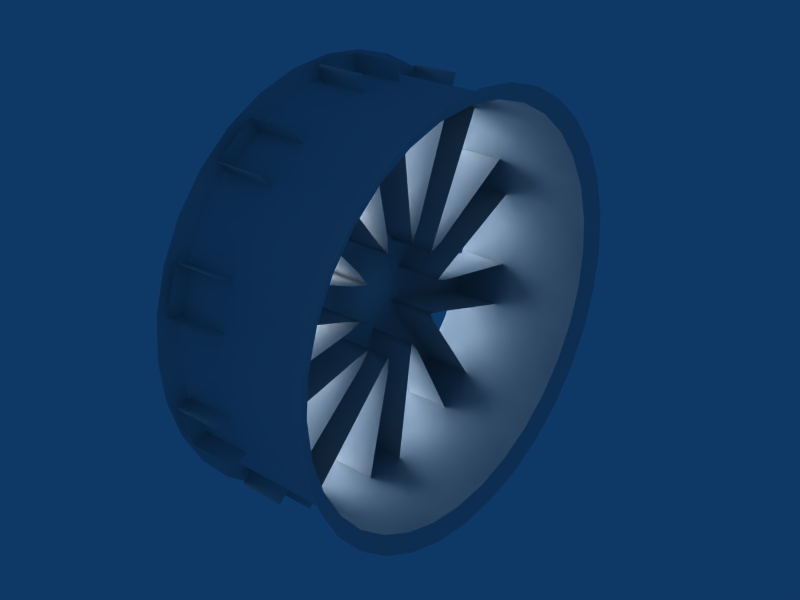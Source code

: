 # Source: 10_spoke_f.blend  (saved by Blender 2.49.2; exported with 4.5.12 LTS)
import bpy
from mathutils import Matrix  # noqa: F401  (used for matrix-valued properties, if any)

bpy.ops.wm.read_factory_settings(use_empty=True)
scene = bpy.context.scene
scene.name = 'Scene'

# ---- collections
col_collection_1 = bpy.data.collections.new('Collection 1'); scene.collection.children.link(col_collection_1)

# ---- world
world_world = bpy.data.worlds.new('World'); scene.world = world_world
world_world.color = (0.05656, 0.2208, 0.4)
world_world.use_sun_shadow = False
world_world.sun_shadow_jitter_overblur = 0.0
world_world.cycles.sampling_method = 'MANUAL'
world_world.cycles.sample_map_resolution = 256

# ---- lights
light_lamp = bpy.data.lights.new('Lamp', 'POINT')
light_lamp.transmission_factor = 0.0
light_lamp.energy = 100.0
light_lamp.shadow_buffer_clip_start = 0.5
light_lamp.shadow_soft_size = 1.0
light_lamp.shadow_maximum_resolution = 0.006
light_lamp.use_absolute_resolution = True
light_lamp.cycles.use_multiple_importance_sampling = False

# ---- meshes
me_mesh_001 = bpy.data.meshes.new('Mesh.001')
me_mesh_001.from_pydata([(0.02273, -0.04556, -0.0331), (0.02273, -0.0331, -0.04556), (0.02107, -0.0419, -0.05765), (2.604e-05, -0.1278, -0.176), (2.604e-05, -0.2069, -0.06721), (0.02107, -0.06779, -0.02202), (0.02273, -0.05356, -0.0174), (0.02273, -0.05356, 0.0174), (0.02273, -0.05632, 1.102e-07), (0.02107, -0.06778, 0.02203), (2.604e-05, -0.2069, 0.06721), (2.604e-05, -0.1278, 0.176), (0.02107, -0.04188, 0.05766), (0.02273, -0.04556, 0.0331), (0.02273, -0.0331, 0.04556), (0.02273, 1.097e-07, 0.05632), (0.02273, -0.0174, 0.05356), (0.02107, 8.444e-06, 0.07127), (2.604e-05, 1.192e-07, 0.2175), (2.602e-05, -0.02376, 0.2175), (2.604e-05, 0.1278, 0.176), (0.02107, 0.0419, 0.05765), (0.02273, 0.0174, 0.05356), (0.02273, 0.0331, 0.04556), (0.02273, 0.05356, 0.0174), (0.02107, 0.06779, 0.02202), (2.604e-05, 0.2069, 0.06721), (2.604e-05, 0.2069, -0.06721), (0.02107, 0.06778, -0.02203), (0.02273, 0.05356, -0.0174), (0.02273, 0.0331, -0.04556), (0.02107, 0.04188, -0.05766), (2.604e-05, 0.1278, -0.176), (2.602e-05, -0.02376, -0.2175), (2.604e-05, -1.192e-07, -0.2175), (0.02107, -8.454e-06, -0.07127), (0.02107, -0.01655, -0.07127), (0.02273, -1.15e-07, -0.05632), (0.02273, -0.0174, -0.05356), (0.03598, -4.444e-08, -0.02365), (0.03598, -0.00731, -0.0225), (0.03598, 0.00731, -0.0225), (0.03598, 0.0139, -0.01914), (0.03598, 0.0225, -0.00731), (0.03598, 0.01914, -0.0139), (0.03598, 0.02365, -1.831e-08), (0.03598, 0.0225, 0.00731), (0.03598, 0.01914, 0.0139), (0.03598, 0.00731, 0.0225), (0.03598, 0.0139, 0.01914), (0.03598, 5.795e-08, 0.02365), (0.03598, -0.00731, 0.0225), (0.03598, -0.01914, 0.0139), (0.03598, -0.0139, 0.01914), (0.03598, -0.0225, 0.00731), (0.03598, -0.02365, 7.622e-08), (0.03598, -0.0225, -0.007309), (0.03598, -0.01914, -0.0139), (0.03598, -0.0139, -0.01914), (0.02039, -0.0139, -0.01914), (0.02039, -0.01914, -0.0139), (0.02039, -0.0225, -0.007309), (0.02039, -0.02365, 7.622e-08), (0.02039, -0.0225, 0.00731), (0.02039, -0.0139, 0.01914), (0.02039, -0.01914, 0.0139), (0.02039, -0.00731, 0.0225), (0.02039, 5.795e-08, 0.02365), (0.02039, 0.0139, 0.01914), (0.02039, 0.00731, 0.0225), (0.02039, 0.01914, 0.0139), (0.02039, 0.0225, 0.00731), (0.02039, 0.02365, -1.831e-08), (0.02039, 0.01914, -0.0139), (0.02039, 0.0225, -0.00731), (0.02039, 0.0139, -0.01914), (0.02039, 0.00731, -0.0225), (0.02039, -0.00731, -0.0225), (0.02039, -4.444e-08, -0.02365), (0.02039, -0.008759, -0.01206), (0.02039, -0.01206, -0.008759), (0.02039, -0.01417, -0.004605), (0.02039, -0.0149, 6.993e-08), (0.02039, -0.01417, 0.004605), (0.02039, -0.008759, 0.01206), (0.02039, -0.01206, 0.008759), (0.02039, -0.004605, 0.01417), (0.02039, 4.511e-08, 0.0149), (0.02039, 0.008759, 0.01206), (0.02039, 0.004605, 0.01417), (0.02039, 0.01206, 0.008759), (0.02039, 0.01417, 0.004605), (0.02039, 0.0149, 1.056e-08), (0.02039, 0.01206, -0.008759), (0.02039, 0.01417, -0.004605), (0.02039, 0.008759, -0.01206), (0.02039, 0.004605, -0.01417), (0.02039, -0.004605, -0.01417), (0.02039, -1.941e-08, -0.0149), (-0.004296, -1.179e-08, -0.01192), (-0.004296, -0.003684, -0.01134), (-0.004296, 0.003684, -0.01134), (-0.004296, 0.007007, -0.009645), (-0.004296, 0.01134, -0.003684), (-0.004296, 0.009645, -0.007007), (-0.004296, 0.01192, 2.057e-08), (-0.004296, 0.01134, 0.003684), (-0.004296, 0.009645, 0.007008), (-0.004296, 0.003684, 0.01134), (-0.004296, 0.007007, 0.009645), (-0.004296, 3.987e-08, 0.01192), (-0.004296, -0.003684, 0.01134), (-0.004296, -0.009645, 0.007008), (-0.004296, -0.007007, 0.009645), (-0.004296, -0.01134, 0.003684), (-0.004296, -0.01192, 6.807e-08), (-0.004296, -0.01134, -0.003684), (-0.004296, -0.009645, -0.007007), (-0.004296, -0.007007, -0.009645), (0.03598, -0.009746, -0.03), (0.03598, -8.257e-08, -0.03154), (0.02273, -8.667e-08, -0.03942), (0.02273, -0.01218, -0.03749), (0.02273, 0.01218, -0.03749), (0.02273, 0.02317, -0.03189), (0.03598, 0.01854, -0.02552), (0.03598, 0.009746, -0.03), (0.03598, 0.02552, -0.01854), (0.03598, 0.03, -0.009746), (0.02273, 0.03749, -0.01218), (0.02273, 0.03189, -0.02317), (0.02273, 0.03942, -7.046e-08), (0.02273, 0.03749, 0.01218), (0.02273, 0.03189, 0.02317), (0.03598, 0.02552, 0.01854), (0.03598, 0.03, 0.009746), (0.03598, 0.03154, -6.767e-08), (0.03598, 0.01854, 0.02552), (0.03598, 0.009746, 0.03), (0.02273, 0.01218, 0.03749), (0.02273, 0.02317, 0.03189), (0.02273, 8.394e-08, 0.03942), (0.02273, -0.01218, 0.03749), (0.03598, -0.009746, 0.03), (0.03598, 8.274e-08, 0.03154), (0.03598, -0.01854, 0.02552), (0.03598, -0.02552, 0.01854), (0.02273, -0.03189, 0.02317), (0.02273, -0.02317, 0.03189), (0.02273, -0.03749, 0.01218), (0.02273, -0.03942, 8.693e-08), (0.03598, -0.03154, 8.46e-08), (0.03598, -0.03, 0.009746), (0.03598, -0.03, -0.009746), (0.02273, -0.03749, -0.01218), (0.02273, -0.03189, -0.02317), (0.02273, -0.02317, -0.03189), (0.03598, -0.01854, -0.02552), (0.03598, -0.02552, -0.01854), (0.04993, -0.02376, -0.2175), (0.07098, -0.01655, -0.07127), (0.07264, -0.0174, -0.05356), (2.602e-05, -0.1086, -0.1899), (0.02107, -0.02853, -0.06737), (0.07098, -0.02853, -0.06737), (0.04993, -0.1086, -0.1899), (0.04993, -0.1995, -0.08981), (0.07098, -0.06268, -0.03773), (0.02107, -0.06268, -0.03773), (2.602e-05, -0.1995, -0.08981), (2.602e-05, -0.1471, -0.162), (0.02107, -0.05528, -0.04793), (0.07264, -0.04556, -0.0331), (0.07098, -0.05528, -0.04793), (0.04993, -0.1471, -0.162), (0.04993, -0.2142, -0.04462), (0.07098, -0.0729, -0.006288), (0.07264, -0.05632, 1.565e-07), (0.02107, -0.0729, -0.006288), (2.602e-05, -0.2142, -0.04462), (2.602e-05, -0.2142, 0.04462), (0.02107, -0.07289, 0.006315), (0.07098, -0.07289, 0.006315), (0.04993, -0.2142, 0.04462), (0.04993, -0.1471, 0.162), (0.07098, -0.05525, 0.04795), (0.02107, -0.05525, 0.04795), (2.602e-05, -0.1471, 0.162), (2.602e-05, -0.1995, 0.08981), (0.02107, -0.06267, 0.03776), (0.07264, -0.04556, 0.0331), (0.07098, -0.06267, 0.03776), (0.04993, -0.1995, 0.08981), (0.04993, -0.1086, 0.1899), (0.07098, -0.02851, 0.06738), (0.07264, -0.0174, 0.05356), (0.02107, -0.02851, 0.06738), (2.602e-05, -0.1086, 0.1899), (0.02107, -0.01652, 0.07127), (0.07098, -0.01652, 0.07127), (0.04993, -0.02376, 0.2175), (0.04993, 0.1086, 0.1899), (0.07098, 0.02853, 0.06737), (0.02107, 0.02853, 0.06737), (2.602e-05, 0.1086, 0.1899), (2.602e-05, 0.02376, 0.2175), (0.02107, 0.01655, 0.07127), (0.07264, 0.0174, 0.05356), (0.07098, 0.01655, 0.07127), (0.04993, 0.02376, 0.2175), (0.04993, 0.1471, 0.162), (0.07098, 0.05528, 0.04793), (0.07264, 0.04556, 0.0331), (0.02273, 0.04556, 0.0331), (0.02107, 0.05528, 0.04793), (2.602e-05, 0.1471, 0.162), (2.602e-05, 0.1995, 0.08981), (0.02107, 0.06268, 0.03773), (0.07098, 0.06268, 0.03773), (0.04993, 0.1995, 0.08981), (0.04993, 0.2142, -0.04462), (0.07098, 0.07289, -0.006315), (0.02107, 0.07289, -0.006315), (2.602e-05, 0.2142, -0.04462), (2.602e-05, 0.2142, 0.04462), (0.02107, 0.0729, 0.006288), (0.02273, 0.05632, -1.674e-07), (0.07264, 0.05632, -1.674e-07), (0.07098, 0.0729, 0.006288), (0.04993, 0.2142, 0.04462), (0.04993, 0.1995, -0.08981), (0.07098, 0.06267, -0.03776), (0.07264, 0.04556, -0.0331), (0.02273, 0.04556, -0.0331), (0.02107, 0.06267, -0.03776), (2.602e-05, 0.1995, -0.08981), (2.602e-05, 0.1471, -0.162), (0.02107, 0.05525, -0.04795), (0.07098, 0.05525, -0.04795), (0.04993, 0.1471, -0.162), (0.04993, 0.02376, -0.2175), (0.07098, 0.01652, -0.07127), (0.02107, 0.01652, -0.07127), (2.602e-05, 0.02376, -0.2175), (2.602e-05, 0.1086, -0.1899), (0.02107, 0.02851, -0.06738), (0.02273, 0.0174, -0.05356), (0.07264, 0.0174, -0.05356), (0.07098, 0.02851, -0.06738), (0.04993, 0.1086, -0.1899)], [], [(36, 38, 37), (35, 36, 37), (35, 246, 242), (35, 37, 246), (171, 0, 1), (2, 171, 1), (2, 38, 163), (2, 1, 38), (178, 8, 6), (5, 178, 6), (5, 0, 168), (6, 0, 5), (189, 13, 7), (9, 189, 7), (9, 8, 181), (9, 7, 8), (196, 16, 14), (12, 196, 14), (12, 13, 186), (12, 14, 13), (206, 22, 15), (17, 206, 15), (17, 16, 198), (17, 15, 16), (214, 213, 23), (21, 214, 23), (21, 22, 203), (21, 23, 22), (225, 226, 24), (25, 225, 24), (25, 213, 217), (25, 24, 213), (234, 233, 29), (28, 234, 29), (28, 226, 222), (28, 29, 226), (245, 246, 30), (31, 245, 30), (31, 233, 237), (31, 30, 233), (143, 144, 138), (143, 146, 145), (134, 138, 137), (151, 152, 146), (128, 135, 136), (153, 157, 158), (125, 128, 127), (120, 119, 157), (143, 138, 134), (125, 126, 120), (125, 120, 157), (143, 151, 146), (128, 134, 135), (151, 157, 153), (157, 134, 128), (157, 128, 125), (134, 157, 151), (134, 151, 143), (111, 110, 108), (112, 115, 114), (103, 106, 105), (116, 118, 117), (102, 103, 104), (99, 100, 118), (108, 109, 107), (112, 113, 111), (102, 101, 99), (102, 99, 118), (115, 118, 116), (103, 107, 106), (107, 111, 108), (107, 103, 102), (107, 102, 118), (118, 115, 112), (107, 118, 112), (107, 112, 111), (66, 67, 69), (66, 69, 65), (66, 65, 64), (70, 69, 68), (65, 62, 63), (74, 71, 72), (61, 59, 60), (75, 74, 73), (78, 77, 59), (69, 62, 65), (75, 76, 78), (75, 78, 59), (62, 59, 61), (74, 70, 71), (69, 59, 62), (70, 59, 69), (59, 70, 74), (59, 74, 75), (245, 244, 249), (245, 249, 248), (246, 245, 248), (246, 248, 247), (242, 241, 240), (242, 240, 243), (246, 247, 241), (246, 241, 242), (234, 235, 230), (234, 230, 231), (233, 234, 231), (233, 231, 232), (237, 238, 239), (237, 239, 236), (233, 232, 238), (233, 238, 237), (225, 224, 229), (225, 229, 228), (226, 225, 228), (226, 228, 227), (222, 221, 220), (222, 220, 223), (226, 227, 221), (226, 221, 222), (214, 215, 210), (214, 210, 211), (213, 214, 211), (213, 211, 212), (217, 218, 219), (217, 219, 216), (213, 212, 218), (213, 218, 217), (206, 205, 209), (206, 209, 208), (22, 206, 208), (22, 208, 207), (203, 202, 201), (203, 201, 204), (22, 207, 202), (22, 202, 203), (196, 197, 193), (196, 193, 194), (16, 196, 194), (16, 194, 195), (198, 199, 200), (198, 200, 19), (16, 195, 199), (16, 199, 198), (189, 188, 192), (189, 192, 191), (13, 189, 191), (13, 191, 190), (186, 185, 184), (186, 184, 187), (13, 190, 185), (13, 185, 186), (178, 179, 175), (178, 175, 176), (8, 178, 176), (8, 176, 177), (181, 182, 183), (181, 183, 180), (8, 177, 182), (8, 182, 181), (171, 170, 174), (171, 174, 173), (0, 171, 173), (0, 173, 172), (168, 167, 166), (168, 166, 169), (0, 172, 167), (0, 167, 168), (36, 33, 159), (36, 159, 160), (38, 36, 160), (38, 160, 161), (163, 164, 165), (163, 165, 162), (38, 161, 164), (38, 164, 163), (30, 124, 130), (30, 130, 233), (246, 123, 124), (246, 124, 30), (29, 129, 131), (29, 131, 226), (233, 130, 129), (233, 129, 29), (24, 132, 133), (24, 133, 213), (226, 131, 132), (226, 132, 24), (23, 140, 139), (23, 139, 22), (213, 133, 140), (213, 140, 23), (15, 141, 142), (15, 142, 16), (22, 139, 141), (22, 141, 15), (14, 148, 147), (14, 147, 13), (16, 142, 148), (16, 148, 14), (7, 149, 150), (7, 150, 8), (13, 147, 149), (13, 149, 7), (6, 154, 155), (155, 0, 6), (8, 150, 154), (8, 154, 6), (1, 156, 122), (1, 122, 38), (0, 155, 156), (0, 156, 1), (37, 121, 123), (37, 123, 246), (38, 122, 121), (38, 121, 37), (123, 126, 125), (123, 125, 124), (124, 125, 127), (124, 127, 130), (130, 127, 128), (130, 128, 129), (129, 128, 136), (129, 136, 131), (131, 136, 135), (131, 135, 132), (132, 135, 134), (132, 134, 133), (133, 134, 137), (133, 137, 140), (140, 137, 138), (140, 138, 139), (139, 138, 144), (139, 144, 141), (141, 144, 143), (141, 143, 142), (142, 143, 145), (142, 145, 148), (148, 145, 146), (148, 146, 147), (147, 146, 152), (147, 152, 149), (149, 152, 151), (149, 151, 150), (150, 151, 153), (150, 153, 154), (154, 153, 158), (154, 158, 155), (155, 158, 157), (155, 157, 156), (156, 157, 119), (156, 119, 122), (122, 119, 120), (122, 120, 121), (121, 120, 126), (121, 126, 123), (79, 80, 117), (79, 117, 118), (82, 83, 114), (82, 114, 115), (84, 113, 112), (84, 112, 85), (86, 87, 110), (86, 110, 111), (88, 109, 108), (88, 108, 89), (91, 92, 105), (91, 105, 106), (90, 91, 106), (90, 106, 107), (93, 104, 103), (93, 103, 94), (95, 96, 101), (95, 101, 102), (97, 100, 99), (97, 99, 98), (96, 98, 99), (96, 99, 101), (93, 95, 102), (93, 102, 104), (92, 94, 103), (92, 103, 105), (88, 90, 107), (88, 107, 109), (87, 89, 108), (87, 108, 110), (84, 86, 111), (84, 111, 113), (83, 85, 112), (83, 112, 114), (80, 81, 116), (80, 116, 117), (81, 82, 115), (81, 115, 116), (79, 118, 100), (79, 100, 97), (57, 60, 59), (57, 59, 58), (54, 63, 62), (54, 62, 55), (52, 53, 64), (52, 64, 65), (50, 67, 66), (50, 66, 51), (48, 49, 68), (48, 68, 69), (45, 72, 71), (45, 71, 46), (46, 71, 70), (46, 70, 47), (43, 44, 73), (43, 73, 74), (42, 41, 76), (42, 76, 75), (39, 40, 77), (39, 77, 78), (39, 78, 76), (39, 76, 41), (42, 75, 73), (42, 73, 44), (43, 74, 72), (43, 72, 45), (47, 70, 68), (47, 68, 49), (48, 69, 67), (48, 67, 50), (53, 51, 66), (53, 66, 64), (54, 52, 65), (54, 65, 63), (56, 61, 60), (56, 60, 57), (55, 62, 61), (55, 61, 56), (40, 58, 59), (40, 59, 77), (236, 32, 31), (236, 31, 237), (244, 245, 31), (244, 31, 32), (223, 27, 28), (223, 28, 222), (235, 234, 28), (235, 28, 27), (216, 26, 25), (216, 25, 217), (224, 225, 25), (224, 25, 26), (204, 20, 21), (204, 21, 203), (215, 214, 21), (215, 21, 20), (19, 18, 17), (19, 17, 198), (205, 206, 17), (205, 17, 18), (187, 11, 12), (187, 12, 186), (197, 196, 12), (197, 12, 11), (180, 10, 9), (180, 9, 181), (188, 189, 9), (188, 9, 10), (169, 4, 5), (169, 5, 168), (179, 178, 5), (179, 5, 4), (162, 3, 2), (162, 2, 163), (170, 171, 2), (170, 2, 3), (243, 34, 35), (243, 35, 242), (33, 36, 35), (33, 35, 34)])
me_mesh_001.polygons.foreach_set('use_smooth', [True] * 374)
_uv = me_mesh_001.uv_layers.new(name='UVTex')
_uv.uv.foreach_set('vector', [0.4701, 0.6033, 0.4445, 0.6033, 0.4471, 0.6274, 0.4701, 0.6274, 0.4701, 0.6033, 0.4471, 0.6274, 0.4701, 0.6274, 0.4445, 0.6515, 0.4701, 0.6515, 0.4701, 0.6274, 0.4471, 0.6274, 0.4445, 0.6515, 0.4369, 0.5497, 0.4164, 0.5631, 0.4317, 0.5819, 0.4496, 0.5685, 0.4369, 0.5497, 0.4317, 0.5819, 0.4496, 0.5685, 0.4445, 0.6033, 0.4624, 0.5872, 0.4496, 0.5685, 0.4317, 0.5819, 0.4445, 0.6033, 0.3806, 0.5256, 0.373, 0.5497, 0.396, 0.5524, 0.4036, 0.5337, 0.3806, 0.5256, 0.396, 0.5524, 0.4036, 0.5337, 0.4164, 0.5631, 0.4241, 0.539, 0.396, 0.5524, 0.4164, 0.5631, 0.4036, 0.5337, 0.3219, 0.5417, 0.327, 0.5631, 0.35, 0.5524, 0.3423, 0.5337, 0.3219, 0.5417, 0.35, 0.5524, 0.3423, 0.5337, 0.373, 0.5497, 0.3653, 0.5256, 0.3423, 0.5337, 0.35, 0.5524, 0.373, 0.5497, 0.2835, 0.5872, 0.3014, 0.6033, 0.3117, 0.5819, 0.2963, 0.5685, 0.2835, 0.5872, 0.3117, 0.5819, 0.2963, 0.5685, 0.327, 0.5631, 0.3091, 0.5497, 0.2963, 0.5685, 0.3117, 0.5819, 0.327, 0.5631, 0.2784, 0.6515, 0.3014, 0.6515, 0.2989, 0.6274, 0.2784, 0.6274, 0.2784, 0.6515, 0.2989, 0.6274, 0.2784, 0.6274, 0.3014, 0.6033, 0.2784, 0.6033, 0.2784, 0.6274, 0.2989, 0.6274, 0.3014, 0.6033, 0.3091, 0.7051, 0.3295, 0.6917, 0.3117, 0.673, 0.2963, 0.6864, 0.3091, 0.7051, 0.3117, 0.673, 0.2963, 0.6864, 0.3014, 0.6515, 0.2835, 0.6676, 0.2963, 0.6864, 0.3117, 0.673, 0.3014, 0.6515, 0.3653, 0.7319, 0.373, 0.7078, 0.35, 0.7024, 0.3423, 0.7239, 0.3653, 0.7319, 0.35, 0.7024, 0.3423, 0.7239, 0.3295, 0.6917, 0.3219, 0.7158, 0.3423, 0.7239, 0.35, 0.7024, 0.3295, 0.6917, 0.4241, 0.7158, 0.419, 0.6917, 0.396, 0.7024, 0.4036, 0.7239, 0.4241, 0.7158, 0.396, 0.7024, 0.4036, 0.7239, 0.373, 0.7078, 0.3806, 0.7319, 0.4036, 0.7239, 0.396, 0.7024, 0.373, 0.7078, 0.465, 0.6676, 0.4445, 0.6515, 0.4343, 0.673, 0.4496, 0.6864, 0.465, 0.6676, 0.4343, 0.673, 0.4496, 0.6864, 0.419, 0.6917, 0.4369, 0.7051, 0.4496, 0.6864, 0.4343, 0.673, 0.419, 0.6917, 0.3346, 0.614, 0.3321, 0.6274, 0.3346, 0.6435, 0.3346, 0.614, 0.35, 0.5926, 0.3398, 0.6033, 0.3474, 0.6622, 0.3346, 0.6435, 0.3398, 0.6542, 0.373, 0.5846, 0.3602, 0.5872, 0.35, 0.5926, 0.3858, 0.6703, 0.3602, 0.6703, 0.373, 0.673, 0.3858, 0.5872, 0.4062, 0.6006, 0.396, 0.5926, 0.4087, 0.6542, 0.3858, 0.6703, 0.3985, 0.6649, 0.4164, 0.6274, 0.4139, 0.614, 0.4062, 0.6006, 0.3346, 0.614, 0.3346, 0.6435, 0.3474, 0.6622, 0.4087, 0.6542, 0.4139, 0.6408, 0.4164, 0.6274, 0.4087, 0.6542, 0.4164, 0.6274, 0.4062, 0.6006, 0.3346, 0.614, 0.373, 0.5846, 0.35, 0.5926, 0.3858, 0.6703, 0.3474, 0.6622, 0.3602, 0.6703, 0.373, 0.5846, 0.4062, 0.6006, 0.3858, 0.5872, 0.4062, 0.6006, 0.3474, 0.6622, 0.3858, 0.6703, 0.4062, 0.6006, 0.3858, 0.6703, 0.4087, 0.6542, 0.3474, 0.6622, 0.4062, 0.6006, 0.373, 0.5846, 0.3474, 0.6622, 0.373, 0.5846, 0.3346, 0.614, 0.3612, 0.6243, 0.3604, 0.6287, 0.3612, 0.6331, 0.3663, 0.6164, 0.3755, 0.6129, 0.3705, 0.6138, 0.3797, 0.6436, 0.3705, 0.6436, 0.3755, 0.6436, 0.3797, 0.6138, 0.3872, 0.6199, 0.3838, 0.6164, 0.3872, 0.6375, 0.3797, 0.6436, 0.3838, 0.641, 0.3897, 0.6287, 0.3889, 0.6243, 0.3872, 0.6199, 0.3612, 0.6331, 0.3638, 0.6375, 0.3663, 0.641, 0.3663, 0.6164, 0.3638, 0.6199, 0.3612, 0.6243, 0.3872, 0.6375, 0.3889, 0.6331, 0.3897, 0.6287, 0.3872, 0.6375, 0.3897, 0.6287, 0.3872, 0.6199, 0.3755, 0.6129, 0.3872, 0.6199, 0.3797, 0.6138, 0.3797, 0.6436, 0.3663, 0.641, 0.3705, 0.6436, 0.3663, 0.641, 0.3612, 0.6243, 0.3612, 0.6331, 0.3663, 0.641, 0.3797, 0.6436, 0.3872, 0.6375, 0.3663, 0.641, 0.3872, 0.6375, 0.3872, 0.6199, 0.3872, 0.6199, 0.3755, 0.6129, 0.3663, 0.6164, 0.3663, 0.641, 0.3872, 0.6199, 0.3663, 0.6164, 0.3663, 0.641, 0.3663, 0.6164, 0.3612, 0.6243, 0.344, 0.6177, 0.3421, 0.6288, 0.344, 0.6398, 0.344, 0.6177, 0.344, 0.6398, 0.3555, 0.6007, 0.344, 0.6177, 0.3555, 0.6007, 0.3488, 0.6087, 0.3555, 0.6568, 0.344, 0.6398, 0.3488, 0.6488, 0.3555, 0.6007, 0.3755, 0.5937, 0.365, 0.5957, 0.3851, 0.6618, 0.365, 0.6618, 0.3755, 0.6638, 0.3851, 0.5957, 0.4023, 0.6087, 0.3946, 0.6007, 0.4023, 0.6488, 0.3851, 0.6618, 0.3946, 0.6568, 0.408, 0.6288, 0.4071, 0.6177, 0.4023, 0.6087, 0.344, 0.6398, 0.3755, 0.5937, 0.3555, 0.6007, 0.4023, 0.6488, 0.4071, 0.6398, 0.408, 0.6288, 0.4023, 0.6488, 0.408, 0.6288, 0.4023, 0.6087, 0.3755, 0.5937, 0.4023, 0.6087, 0.3851, 0.5957, 0.3851, 0.6618, 0.3555, 0.6568, 0.365, 0.6618, 0.344, 0.6398, 0.4023, 0.6087, 0.3755, 0.5937, 0.3555, 0.6568, 0.4023, 0.6087, 0.344, 0.6398, 0.4023, 0.6087, 0.3555, 0.6568, 0.3851, 0.6618, 0.4023, 0.6087, 0.3851, 0.6618, 0.4023, 0.6488, 0.8155, 0.6989, 0.8024, 0.856, 0.8333, 0.856, 0.8155, 0.6989, 0.8333, 0.856, 0.8464, 0.6989, 0.8167, 0.6775, 0.8155, 0.6989, 0.8464, 0.6989, 0.8167, 0.6775, 0.8464, 0.6989, 0.8476, 0.6775, 0.8155, 0.6585, 0.8464, 0.6585, 0.8333, 0.5015, 0.8155, 0.6585, 0.8333, 0.5015, 0.8024, 0.5015, 0.8167, 0.6775, 0.8476, 0.6775, 0.8464, 0.6585, 0.8167, 0.6775, 0.8464, 0.6585, 0.8155, 0.6585, 0.8155, 0.6989, 0.8024, 0.856, 0.8333, 0.856, 0.8155, 0.6989, 0.8333, 0.856, 0.8464, 0.6989, 0.8167, 0.6775, 0.8155, 0.6989, 0.8464, 0.6989, 0.8167, 0.6775, 0.8464, 0.6989, 0.8476, 0.6775, 0.8155, 0.6585, 0.8464, 0.6585, 0.8333, 0.5015, 0.8155, 0.6585, 0.8333, 0.5015, 0.8024, 0.5015, 0.8167, 0.6775, 0.8476, 0.6775, 0.8464, 0.6585, 0.8167, 0.6775, 0.8464, 0.6585, 0.8155, 0.6585, 0.8155, 0.6989, 0.8024, 0.856, 0.8333, 0.856, 0.8155, 0.6989, 0.8333, 0.856, 0.8464, 0.6989, 0.8167, 0.6775, 0.8155, 0.6989, 0.8464, 0.6989, 0.8167, 0.6775, 0.8464, 0.6989, 0.8476, 0.6775, 0.8155, 0.6585, 0.8464, 0.6585, 0.8333, 0.5015, 0.8155, 0.6585, 0.8333, 0.5015, 0.8024, 0.5015, 0.8167, 0.6775, 0.8476, 0.6775, 0.8464, 0.6585, 0.8167, 0.6775, 0.8464, 0.6585, 0.8155, 0.6585, 0.8155, 0.6989, 0.8024, 0.856, 0.8333, 0.856, 0.8155, 0.6989, 0.8333, 0.856, 0.8464, 0.6989, 0.8167, 0.6775, 0.8155, 0.6989, 0.8464, 0.6989, 0.8167, 0.6775, 0.8464, 0.6989, 0.8476, 0.6775, 0.8155, 0.6585, 0.8464, 0.6585, 0.8333, 0.5015, 0.8155, 0.6585, 0.8333, 0.5015, 0.8024, 0.5015, 0.8167, 0.6775, 0.8476, 0.6775, 0.8464, 0.6585, 0.8167, 0.6775, 0.8464, 0.6585, 0.8155, 0.6585, 0.8155, 0.6989, 0.8024, 0.856, 0.8333, 0.856, 0.8155, 0.6989, 0.8333, 0.856, 0.8464, 0.6989, 0.8167, 0.6775, 0.8155, 0.6989, 0.8464, 0.6989, 0.8167, 0.6775, 0.8464, 0.6989, 0.8476, 0.6775, 0.8155, 0.6585, 0.8464, 0.6585, 0.8333, 0.5015, 0.8155, 0.6585, 0.8333, 0.5015, 0.8024, 0.5015, 0.8167, 0.6775, 0.8476, 0.6775, 0.8464, 0.6585, 0.8167, 0.6775, 0.8464, 0.6585, 0.8155, 0.6585, 0.8155, 0.6989, 0.8024, 0.856, 0.8333, 0.856, 0.8155, 0.6989, 0.8333, 0.856, 0.8464, 0.6989, 0.8167, 0.6775, 0.8155, 0.6989, 0.8464, 0.6989, 0.8167, 0.6775, 0.8464, 0.6989, 0.8476, 0.6775, 0.8155, 0.6585, 0.8464, 0.6585, 0.8333, 0.5015, 0.8155, 0.6585, 0.8333, 0.5015, 0.8024, 0.5015, 0.8167, 0.6775, 0.8476, 0.6775, 0.8464, 0.6585, 0.8167, 0.6775, 0.8464, 0.6585, 0.8155, 0.6585, 0.8155, 0.6989, 0.8024, 0.856, 0.8333, 0.856, 0.8155, 0.6989, 0.8333, 0.856, 0.8464, 0.6989, 0.8167, 0.6775, 0.8155, 0.6989, 0.8464, 0.6989, 0.8167, 0.6775, 0.8464, 0.6989, 0.8476, 0.6775, 0.8155, 0.6585, 0.8464, 0.6585, 0.8333, 0.5015, 0.8155, 0.6585, 0.8333, 0.5015, 0.8024, 0.5015, 0.8167, 0.6775, 0.8476, 0.6775, 0.8464, 0.6585, 0.8167, 0.6775, 0.8464, 0.6585, 0.8155, 0.6585, 0.8155, 0.6989, 0.8024, 0.856, 0.8333, 0.856, 0.8155, 0.6989, 0.8333, 0.856, 0.8464, 0.6989, 0.8167, 0.6775, 0.8155, 0.6989, 0.8464, 0.6989, 0.8167, 0.6775, 0.8464, 0.6989, 0.8476, 0.6775, 0.8155, 0.6585, 0.8464, 0.6585, 0.8333, 0.5015, 0.8155, 0.6585, 0.8333, 0.5015, 0.8024, 0.5015, 0.8167, 0.6775, 0.8476, 0.6775, 0.8464, 0.6585, 0.8167, 0.6775, 0.8464, 0.6585, 0.8155, 0.6585, 0.8155, 0.6989, 0.8024, 0.856, 0.8333, 0.856, 0.8155, 0.6989, 0.8333, 0.856, 0.8464, 0.6989, 0.8167, 0.6775, 0.8155, 0.6989, 0.8464, 0.6989, 0.8167, 0.6775, 0.8464, 0.6989, 0.8476, 0.6775, 0.8155, 0.6585, 0.8464, 0.6585, 0.8333, 0.5015, 0.8155, 0.6585, 0.8333, 0.5015, 0.8024, 0.5015, 0.8167, 0.6775, 0.8476, 0.6775, 0.8464, 0.6585, 0.8167, 0.6775, 0.8464, 0.6585, 0.8155, 0.6585, 0.8155, 0.6989, 0.8024, 0.856, 0.8333, 0.856, 0.8155, 0.6989, 0.8333, 0.856, 0.8464, 0.6989, 0.8167, 0.6775, 0.8155, 0.6989, 0.8464, 0.6989, 0.8167, 0.6775, 0.8464, 0.6989, 0.8476, 0.6775, 0.8155, 0.6585, 0.8464, 0.6585, 0.8333, 0.5015, 0.8155, 0.6585, 0.8333, 0.5015, 0.8024, 0.5015, 0.8167, 0.6775, 0.8476, 0.6775, 0.8464, 0.6585, 0.8167, 0.6775, 0.8464, 0.6585, 0.8155, 0.6585, 0.4343, 0.673, 0.4164, 0.6596, 0.4036, 0.673, 0.4343, 0.673, 0.4036, 0.673, 0.419, 0.6917, 0.4445, 0.6515, 0.4241, 0.6435, 0.4164, 0.6596, 0.4445, 0.6515, 0.4164, 0.6596, 0.4343, 0.673, 0.396, 0.7024, 0.3883, 0.681, 0.373, 0.6837, 0.396, 0.7024, 0.373, 0.6837, 0.373, 0.7078, 0.419, 0.6917, 0.4036, 0.673, 0.3883, 0.681, 0.419, 0.6917, 0.3883, 0.681, 0.396, 0.7024, 0.35, 0.7024, 0.3576, 0.681, 0.3423, 0.673, 0.35, 0.7024, 0.3423, 0.673, 0.3295, 0.6917, 0.373, 0.7078, 0.373, 0.6837, 0.3576, 0.681, 0.373, 0.7078, 0.3576, 0.681, 0.35, 0.7024, 0.3117, 0.673, 0.3321, 0.6596, 0.3244, 0.6462, 0.3117, 0.673, 0.3244, 0.6462, 0.3014, 0.6515, 0.3295, 0.6917, 0.3423, 0.673, 0.3321, 0.6596, 0.3295, 0.6917, 0.3321, 0.6596, 0.3117, 0.673, 0.2989, 0.6274, 0.3219, 0.6274, 0.3244, 0.6113, 0.2989, 0.6274, 0.3244, 0.6113, 0.3014, 0.6033, 0.3014, 0.6515, 0.3244, 0.6462, 0.3219, 0.6274, 0.3014, 0.6515, 0.3219, 0.6274, 0.2989, 0.6274, 0.3117, 0.5819, 0.3321, 0.5953, 0.3423, 0.5846, 0.3117, 0.5819, 0.3423, 0.5846, 0.327, 0.5631, 0.3014, 0.6033, 0.3244, 0.6113, 0.3321, 0.5953, 0.3014, 0.6033, 0.3321, 0.5953, 0.3117, 0.5819, 0.35, 0.5524, 0.3576, 0.5765, 0.373, 0.5738, 0.35, 0.5524, 0.373, 0.5738, 0.373, 0.5497, 0.327, 0.5631, 0.3423, 0.5846, 0.3576, 0.5765, 0.327, 0.5631, 0.3576, 0.5765, 0.35, 0.5524, 0.396, 0.5524, 0.3883, 0.5765, 0.4036, 0.5846, 0.4036, 0.5846, 0.4164, 0.5631, 0.396, 0.5524, 0.373, 0.5497, 0.373, 0.5738, 0.3883, 0.5765, 0.373, 0.5497, 0.3883, 0.5765, 0.396, 0.5524, 0.4317, 0.5819, 0.4164, 0.5953, 0.4241, 0.6113, 0.4317, 0.5819, 0.4241, 0.6113, 0.4445, 0.6033, 0.4164, 0.5631, 0.4036, 0.5846, 0.4164, 0.5953, 0.4164, 0.5631, 0.4164, 0.5953, 0.4317, 0.5819, 0.4471, 0.6274, 0.4266, 0.6274, 0.4241, 0.6435, 0.4471, 0.6274, 0.4241, 0.6435, 0.4445, 0.6515, 0.4445, 0.6033, 0.4241, 0.6113, 0.4266, 0.6274, 0.4445, 0.6033, 0.4266, 0.6274, 0.4471, 0.6274, 0.4241, 0.6435, 0.4139, 0.6408, 0.4087, 0.6542, 0.4241, 0.6435, 0.4087, 0.6542, 0.4164, 0.6596, 0.4164, 0.6596, 0.4087, 0.6542, 0.3985, 0.6649, 0.4164, 0.6596, 0.3985, 0.6649, 0.4036, 0.673, 0.4036, 0.673, 0.3985, 0.6649, 0.3858, 0.6703, 0.4036, 0.673, 0.3858, 0.6703, 0.3883, 0.681, 0.3883, 0.681, 0.3858, 0.6703, 0.373, 0.673, 0.3883, 0.681, 0.373, 0.673, 0.373, 0.6837, 0.373, 0.6837, 0.373, 0.673, 0.3602, 0.6703, 0.373, 0.6837, 0.3602, 0.6703, 0.3576, 0.681, 0.3576, 0.681, 0.3602, 0.6703, 0.3474, 0.6622, 0.3576, 0.681, 0.3474, 0.6622, 0.3423, 0.673, 0.3423, 0.673, 0.3474, 0.6622, 0.3398, 0.6542, 0.3423, 0.673, 0.3398, 0.6542, 0.3321, 0.6596, 0.3321, 0.6596, 0.3398, 0.6542, 0.3346, 0.6435, 0.3321, 0.6596, 0.3346, 0.6435, 0.3244, 0.6462, 0.3244, 0.6462, 0.3346, 0.6435, 0.3321, 0.6274, 0.3244, 0.6462, 0.3321, 0.6274, 0.3219, 0.6274, 0.3219, 0.6274, 0.3321, 0.6274, 0.3346, 0.614, 0.3219, 0.6274, 0.3346, 0.614, 0.3244, 0.6113, 0.3244, 0.6113, 0.3346, 0.614, 0.3398, 0.6033, 0.3244, 0.6113, 0.3398, 0.6033, 0.3321, 0.5953, 0.3321, 0.5953, 0.3398, 0.6033, 0.35, 0.5926, 0.3321, 0.5953, 0.35, 0.5926, 0.3423, 0.5846, 0.3423, 0.5846, 0.35, 0.5926, 0.3602, 0.5872, 0.3423, 0.5846, 0.3602, 0.5872, 0.3576, 0.5765, 0.3576, 0.5765, 0.3602, 0.5872, 0.373, 0.5846, 0.3576, 0.5765, 0.373, 0.5846, 0.373, 0.5738, 0.373, 0.5738, 0.373, 0.5846, 0.3858, 0.5872, 0.373, 0.5738, 0.3858, 0.5872, 0.3883, 0.5765, 0.3883, 0.5765, 0.3858, 0.5872, 0.396, 0.5926, 0.3883, 0.5765, 0.396, 0.5926, 0.4036, 0.5846, 0.4036, 0.5846, 0.396, 0.5926, 0.4062, 0.6006, 0.4036, 0.5846, 0.4062, 0.6006, 0.4164, 0.5953, 0.4164, 0.5953, 0.4062, 0.6006, 0.4139, 0.614, 0.4164, 0.5953, 0.4139, 0.614, 0.4241, 0.6113, 0.4241, 0.6113, 0.4139, 0.614, 0.4164, 0.6274, 0.4241, 0.6113, 0.4164, 0.6274, 0.4266, 0.6274, 0.4266, 0.6274, 0.4164, 0.6274, 0.4139, 0.6408, 0.4266, 0.6274, 0.4139, 0.6408, 0.4241, 0.6435, 0.3918, 0.6157, 0.388, 0.6107, 0.3838, 0.6164, 0.3918, 0.6157, 0.3838, 0.6164, 0.3872, 0.6199, 0.3755, 0.6067, 0.3688, 0.6077, 0.3705, 0.6138, 0.3755, 0.6067, 0.3705, 0.6138, 0.3755, 0.6129, 0.3583, 0.6157, 0.3638, 0.6199, 0.3663, 0.6164, 0.3583, 0.6157, 0.3663, 0.6164, 0.3631, 0.6107, 0.3555, 0.6217, 0.3545, 0.6288, 0.3604, 0.6287, 0.3555, 0.6217, 0.3604, 0.6287, 0.3612, 0.6243, 0.3583, 0.6418, 0.3638, 0.6375, 0.3612, 0.6331, 0.3583, 0.6418, 0.3612, 0.6331, 0.3555, 0.6358, 0.3688, 0.6498, 0.3755, 0.6508, 0.3755, 0.6436, 0.3688, 0.6498, 0.3755, 0.6436, 0.3705, 0.6436, 0.3631, 0.6468, 0.3688, 0.6498, 0.3705, 0.6436, 0.3631, 0.6468, 0.3705, 0.6436, 0.3663, 0.641, 0.388, 0.6468, 0.3838, 0.641, 0.3797, 0.6436, 0.388, 0.6468, 0.3797, 0.6436, 0.3813, 0.6498, 0.3918, 0.6418, 0.3956, 0.6358, 0.3889, 0.6331, 0.3918, 0.6418, 0.3889, 0.6331, 0.3872, 0.6375, 0.3956, 0.6217, 0.3889, 0.6243, 0.3897, 0.6287, 0.3956, 0.6217, 0.3897, 0.6287, 0.3966, 0.6288, 0.3956, 0.6358, 0.3966, 0.6288, 0.3897, 0.6287, 0.3956, 0.6358, 0.3897, 0.6287, 0.3889, 0.6331, 0.388, 0.6468, 0.3918, 0.6418, 0.3872, 0.6375, 0.388, 0.6468, 0.3872, 0.6375, 0.3838, 0.641, 0.3755, 0.6508, 0.3813, 0.6498, 0.3797, 0.6436, 0.3755, 0.6508, 0.3797, 0.6436, 0.3755, 0.6436, 0.3583, 0.6418, 0.3631, 0.6468, 0.3663, 0.641, 0.3583, 0.6418, 0.3663, 0.641, 0.3638, 0.6375, 0.3545, 0.6288, 0.3555, 0.6358, 0.3612, 0.6331, 0.3545, 0.6288, 0.3612, 0.6331, 0.3604, 0.6287, 0.3583, 0.6157, 0.3555, 0.6217, 0.3612, 0.6243, 0.3583, 0.6157, 0.3612, 0.6243, 0.3638, 0.6199, 0.3688, 0.6077, 0.3631, 0.6107, 0.3663, 0.6164, 0.3688, 0.6077, 0.3663, 0.6164, 0.3705, 0.6138, 0.388, 0.6107, 0.3813, 0.6077, 0.3797, 0.6138, 0.388, 0.6107, 0.3797, 0.6138, 0.3838, 0.6164, 0.3813, 0.6077, 0.3755, 0.6067, 0.3755, 0.6129, 0.3813, 0.6077, 0.3755, 0.6129, 0.3797, 0.6138, 0.3918, 0.6157, 0.3872, 0.6199, 0.3889, 0.6243, 0.3918, 0.6157, 0.3889, 0.6243, 0.3956, 0.6217, 0.3946, 0.6007, 0.3946, 0.6007, 0.4023, 0.6087, 0.3946, 0.6007, 0.4023, 0.6087, 0.4023, 0.6087, 0.365, 0.5957, 0.365, 0.5957, 0.3755, 0.5937, 0.365, 0.5957, 0.3755, 0.5937, 0.3755, 0.5937, 0.3555, 0.6007, 0.3488, 0.6087, 0.3488, 0.6087, 0.3555, 0.6007, 0.3488, 0.6087, 0.3555, 0.6007, 0.3421, 0.6288, 0.3421, 0.6288, 0.344, 0.6177, 0.3421, 0.6288, 0.344, 0.6177, 0.344, 0.6177, 0.344, 0.6398, 0.3488, 0.6488, 0.3488, 0.6488, 0.344, 0.6398, 0.3488, 0.6488, 0.344, 0.6398, 0.3755, 0.6638, 0.3755, 0.6638, 0.365, 0.6618, 0.3755, 0.6638, 0.365, 0.6618, 0.365, 0.6618, 0.365, 0.6618, 0.365, 0.6618, 0.3555, 0.6568, 0.365, 0.6618, 0.3555, 0.6568, 0.3555, 0.6568, 0.3851, 0.6618, 0.3946, 0.6568, 0.3946, 0.6568, 0.3851, 0.6618, 0.3946, 0.6568, 0.3851, 0.6618, 0.4023, 0.6488, 0.4071, 0.6398, 0.4071, 0.6398, 0.4023, 0.6488, 0.4071, 0.6398, 0.4023, 0.6488, 0.408, 0.6288, 0.4071, 0.6177, 0.4071, 0.6177, 0.408, 0.6288, 0.4071, 0.6177, 0.408, 0.6288, 0.408, 0.6288, 0.408, 0.6288, 0.4071, 0.6398, 0.408, 0.6288, 0.4071, 0.6398, 0.4071, 0.6398, 0.4023, 0.6488, 0.4023, 0.6488, 0.3946, 0.6568, 0.4023, 0.6488, 0.3946, 0.6568, 0.3946, 0.6568, 0.3851, 0.6618, 0.3851, 0.6618, 0.3755, 0.6638, 0.3851, 0.6618, 0.3755, 0.6638, 0.3755, 0.6638, 0.3555, 0.6568, 0.3555, 0.6568, 0.3488, 0.6488, 0.3555, 0.6568, 0.3488, 0.6488, 0.3488, 0.6488, 0.344, 0.6398, 0.344, 0.6398, 0.3421, 0.6288, 0.344, 0.6398, 0.3421, 0.6288, 0.3421, 0.6288, 0.3488, 0.6087, 0.344, 0.6177, 0.344, 0.6177, 0.3488, 0.6087, 0.344, 0.6177, 0.3488, 0.6087, 0.365, 0.5957, 0.3555, 0.6007, 0.3555, 0.6007, 0.365, 0.5957, 0.3555, 0.6007, 0.365, 0.5957, 0.3851, 0.5957, 0.3851, 0.5957, 0.3946, 0.6007, 0.3851, 0.5957, 0.3946, 0.6007, 0.3946, 0.6007, 0.3755, 0.5937, 0.3755, 0.5937, 0.3851, 0.5957, 0.3755, 0.5937, 0.3851, 0.5957, 0.3851, 0.5957, 0.4071, 0.6177, 0.4023, 0.6087, 0.4023, 0.6087, 0.4071, 0.6177, 0.4023, 0.6087, 0.4071, 0.6177, 0.5876, 0.8337, 0.608, 0.8056, 0.4496, 0.6864, 0.5876, 0.8337, 0.4496, 0.6864, 0.4369, 0.7051, 0.6285, 0.7774, 0.465, 0.6676, 0.4496, 0.6864, 0.6285, 0.7774, 0.4496, 0.6864, 0.608, 0.8056, 0.4317, 0.9275, 0.4624, 0.9167, 0.4036, 0.7239, 0.4317, 0.9275, 0.4036, 0.7239, 0.3806, 0.7319, 0.4956, 0.906, 0.4241, 0.7158, 0.4036, 0.7239, 0.4956, 0.906, 0.4036, 0.7239, 0.4624, 0.9167, 0.2529, 0.906, 0.2835, 0.9167, 0.3423, 0.7239, 0.2529, 0.906, 0.3423, 0.7239, 0.3219, 0.7158, 0.3168, 0.9275, 0.3653, 0.7319, 0.3423, 0.7239, 0.3168, 0.9275, 0.3423, 0.7239, 0.2835, 0.9167, 0.12, 0.7801, 0.1379, 0.8069, 0.2963, 0.6864, 0.12, 0.7801, 0.2963, 0.6864, 0.2835, 0.6676, 0.1583, 0.8337, 0.3091, 0.7051, 0.2963, 0.6864, 0.1583, 0.8337, 0.2963, 0.6864, 0.1379, 0.8069, 0.08425, 0.5926, 0.08425, 0.6274, 0.2784, 0.6274, 0.08425, 0.5926, 0.2784, 0.6274, 0.2784, 0.6033, 0.08425, 0.6622, 0.2784, 0.6515, 0.2784, 0.6274, 0.08425, 0.6622, 0.2784, 0.6274, 0.08425, 0.6274, 0.1583, 0.4211, 0.1405, 0.4479, 0.2963, 0.5685, 0.1583, 0.4211, 0.2963, 0.5685, 0.3091, 0.5497, 0.12, 0.4774, 0.2835, 0.5872, 0.2963, 0.5685, 0.12, 0.4774, 0.2963, 0.5685, 0.1405, 0.4479, 0.3142, 0.3274, 0.2835, 0.3381, 0.3423, 0.5337, 0.3142, 0.3274, 0.3423, 0.5337, 0.3653, 0.5256, 0.2529, 0.3488, 0.3219, 0.5417, 0.3423, 0.5337, 0.2529, 0.3488, 0.3423, 0.5337, 0.2835, 0.3381, 0.4931, 0.3488, 0.4624, 0.3381, 0.4036, 0.5337, 0.4931, 0.3488, 0.4036, 0.5337, 0.4241, 0.539, 0.4343, 0.3274, 0.3806, 0.5256, 0.4036, 0.5337, 0.4343, 0.3274, 0.4036, 0.5337, 0.4624, 0.3381, 0.6259, 0.4774, 0.608, 0.4479, 0.4496, 0.5685, 0.6259, 0.4774, 0.4496, 0.5685, 0.4624, 0.5872, 0.5902, 0.4211, 0.4369, 0.5497, 0.4496, 0.5685, 0.5902, 0.4211, 0.4496, 0.5685, 0.608, 0.4479, 0.6643, 0.6596, 0.6643, 0.6274, 0.4701, 0.6274, 0.6643, 0.6596, 0.4701, 0.6274, 0.4701, 0.6515, 0.6643, 0.5953, 0.4701, 0.6033, 0.4701, 0.6274, 0.6643, 0.5953, 0.4701, 0.6274, 0.6643, 0.6274])
me_mesh_001.use_remesh_preserve_volume = False
me_mesh_001.use_remesh_preserve_attributes = False
me_mesh_001.use_mirror_vertex_groups = False
me_mesh_001.update()
me_rim_template = bpy.data.meshes.new('rim_template')
me_rim_template.from_pydata([(0.75, 0.5403, 0.0002573), (0.75, 0.5299, 0.1056), (0.75, 0.4992, 0.2069), (0.75, 0.4493, 0.3003), (0.75, 0.3821, 0.3822), (0.75, 0.3002, 0.4493), (0.75, 0.2069, 0.4993), (0.75, 0.1055, 0.53), (0.75, 0.0001643, 0.5404), (0.75, -0.1052, 0.53), (0.75, -0.2065, 0.4993), (0.75, -0.2999, 0.4493), (0.75, -0.3818, 0.3822), (0.75, -0.4489, 0.3003), (0.75, -0.4988, 0.2069), (0.75, -0.5296, 0.1056), (0.75, -0.5399, 0.0002573), (0.75, -0.5296, -0.1051), (0.75, -0.4988, -0.2064), (0.75, -0.4489, -0.2998), (0.75, -0.3818, -0.3817), (0.75, -0.2999, -0.4488), (0.75, -0.2065, -0.4987), (0.75, -0.1052, -0.5295), (0.75, 0.0001643, -0.5399), (0.75, 0.1055, -0.5295), (0.75, 0.2069, -0.4987), (0.75, 0.3002, -0.4488), (0.75, 0.3821, -0.3817), (0.75, 0.4493, -0.2998), (0.75, 0.4992, -0.2064), (0.75, 0.5299, -0.1051), (0.7092, 0.4911, 0.0979), (0.7092, 0.4163, 0.2783), (0.7092, 0.3541, 0.3542), (0.7092, 0.1917, 0.4627), (0.7092, 0.09781, 0.4912), (0.7092, 0.0001643, 0.5008), (0.7092, -0.2779, 0.4164), (0.7092, -0.4907, 0.0979), (0.7092, -0.5004, 0.0002573), (0.7092, -0.416, -0.2778), (0.7092, -0.1914, -0.4622), (0.7092, -0.09748, -0.4906), (0.7092, 0.1917, -0.4622), (0.7092, 0.2782, -0.4159), (0.7092, 0.4163, -0.2778), (0.7092, 0.5007, 0.0002573), (0.7092, 0.4626, 0.1918), (0.7092, 0.2782, 0.4164), (0.7092, -0.09748, 0.4912), (0.7092, -0.1914, 0.4627), (0.7092, -0.3538, 0.3542), (0.7092, -0.416, 0.2783), (0.7092, -0.4623, 0.1918), (0.7092, -0.4907, -0.09739), (0.7092, -0.4623, -0.1913), (0.7092, -0.3538, -0.3537), (0.7092, -0.2779, -0.4159), (0.7092, 0.0001643, -0.5003), (0.7092, 0.09781, -0.4906), (0.7092, 0.3541, -0.3537), (0.7092, 0.4626, -0.1913), (0.7092, 0.4911, -0.09739), (0.04116, 0.4163, 0.2783), (0.04116, 0.3541, 0.3542), (0.04116, 0.2782, 0.4164), (0.04116, 0.1917, 0.4627), (0.04116, -0.416, 0.2783), (0.04116, -0.4623, 0.1918), (0.04116, -0.4907, 0.0979), (0.04116, -0.5004, 0.0002573), (0.04116, -0.4907, -0.09739), (0.04116, -0.416, -0.2778), (0.04116, -0.3538, -0.3537), (0.04116, -0.2779, -0.4159), (0.04116, -0.1914, -0.4622), (0.04116, -0.09748, -0.4906), (0.04116, 0.0001643, -0.5003), (0.04116, 0.3541, -0.3537), (0.04116, 0.5007, 0.0002573), (0.04116, 0.4911, 0.0979), (0.04116, 0.4626, 0.1918), (0.04116, 0.09781, 0.4912), (0.04116, 0.0001643, 0.5008), (0.04116, -0.09748, 0.4912), (0.04116, -0.1914, 0.4627), (0.04116, -0.2779, 0.4164), (0.04116, -0.3538, 0.3542), (0.04116, -0.4623, -0.1913), (0.04116, 0.09781, -0.4906), (0.04116, 0.1917, -0.4622), (0.04116, 0.2782, -0.4159), (0.04116, 0.4163, -0.2778), (0.04116, 0.4626, -0.1913), (0.04116, 0.4911, -0.09739), (-0.0003005, 0.5403, 0.0002573), (-0.0003005, 0.5299, 0.1056), (-0.0003004, 0.4992, 0.2069), (-0.0003004, 0.4493, 0.3003), (-0.0003005, 0.3821, 0.3822), (-0.0003005, 0.3002, 0.4493), (-0.0003005, 0.2069, 0.4993), (-0.0003005, 0.1055, 0.53), (-0.0003004, 0.0001643, 0.5404), (-0.0003004, -0.1052, 0.53), (-0.0003004, -0.2065, 0.4993), (-0.0003004, -0.2999, 0.4493), (-0.0003004, -0.3818, 0.3822), (-0.0003004, -0.4489, 0.3003), (-0.0003004, -0.4988, 0.2069), (-0.0003003, -0.5296, 0.1056), (-0.0003003, -0.5399, 0.0002573), (-0.0003003, -0.5296, -0.1051), (-0.0003004, -0.4988, -0.2064), (-0.0003004, -0.4489, -0.2998), (-0.0003004, -0.3818, -0.3817), (-0.0003004, -0.2999, -0.4488), (-0.0003004, -0.2065, -0.4987), (-0.0003004, -0.1052, -0.5295), (-0.0003004, 0.0001643, -0.5399), (-0.0003005, 0.1055, -0.5295), (-0.0003005, 0.2069, -0.4987), (-0.0003005, 0.3002, -0.4488), (-0.0003005, 0.3821, -0.3817), (-0.0003004, 0.4493, -0.2998), (-0.0003004, 0.4992, -0.2064), (-0.0003005, 0.5299, -0.1051)], [], [(0, 1, 47), (47, 1, 32), (1, 2, 32), (32, 2, 48), (2, 3, 48), (48, 3, 33), (3, 4, 33), (33, 4, 34), (4, 5, 34), (34, 5, 49), (5, 6, 49), (49, 6, 35), (6, 7, 35), (35, 7, 36), (7, 8, 36), (36, 8, 37), (8, 9, 37), (37, 9, 50), (9, 10, 50), (50, 10, 51), (10, 11, 51), (51, 11, 38), (11, 12, 38), (38, 12, 52), (12, 13, 52), (52, 13, 53), (13, 14, 53), (53, 14, 54), (14, 15, 54), (54, 15, 39), (15, 16, 39), (39, 16, 40), (16, 17, 40), (40, 17, 55), (17, 18, 55), (55, 18, 56), (18, 19, 56), (56, 19, 41), (19, 20, 41), (41, 20, 57), (20, 21, 57), (57, 21, 58), (21, 22, 58), (58, 22, 42), (22, 23, 42), (42, 23, 43), (23, 24, 43), (43, 24, 59), (24, 25, 59), (59, 25, 60), (25, 26, 60), (60, 26, 44), (26, 27, 44), (44, 27, 45), (27, 28, 45), (45, 28, 61), (28, 29, 61), (61, 29, 46), (29, 30, 46), (46, 30, 62), (30, 31, 62), (62, 31, 63), (31, 0, 63), (63, 0, 47), (47, 32, 80), (80, 32, 81), (32, 48, 81), (81, 48, 82), (48, 33, 82), (82, 33, 64), (33, 34, 64), (64, 34, 65), (34, 49, 65), (65, 49, 66), (49, 35, 66), (66, 35, 67), (35, 36, 67), (67, 36, 83), (36, 37, 83), (83, 37, 84), (37, 50, 84), (84, 50, 85), (50, 51, 85), (85, 51, 86), (51, 38, 86), (86, 38, 87), (38, 52, 87), (87, 52, 88), (52, 53, 88), (88, 53, 68), (53, 54, 68), (68, 54, 69), (54, 39, 69), (69, 39, 70), (39, 40, 70), (70, 40, 71), (40, 55, 71), (71, 55, 72), (55, 56, 72), (72, 56, 89), (56, 41, 89), (89, 41, 73), (41, 57, 73), (73, 57, 74), (57, 58, 74), (74, 58, 75), (58, 42, 75), (75, 42, 76), (42, 43, 76), (76, 43, 77), (43, 59, 77), (77, 59, 78), (59, 60, 78), (78, 60, 90), (60, 44, 90), (90, 44, 91), (44, 45, 91), (91, 45, 92), (45, 61, 92), (92, 61, 79), (61, 46, 79), (79, 46, 93), (46, 62, 93), (93, 62, 94), (62, 63, 94), (94, 63, 95), (63, 47, 95), (95, 47, 80), (80, 81, 96), (96, 81, 97), (81, 82, 97), (97, 82, 98), (82, 64, 98), (98, 64, 99), (64, 65, 99), (99, 65, 100), (65, 66, 100), (100, 66, 101), (66, 67, 101), (101, 67, 102), (67, 83, 102), (102, 83, 103), (83, 84, 103), (103, 84, 104), (84, 85, 104), (104, 85, 105), (85, 86, 105), (105, 86, 106), (86, 87, 106), (106, 87, 107), (87, 88, 107), (107, 88, 108), (88, 68, 108), (108, 68, 109), (68, 69, 109), (109, 69, 110), (69, 70, 110), (110, 70, 111), (70, 71, 111), (111, 71, 112), (71, 72, 112), (112, 72, 113), (72, 89, 113), (113, 89, 114), (89, 73, 114), (114, 73, 115), (73, 74, 115), (115, 74, 116), (74, 75, 116), (116, 75, 117), (75, 76, 117), (117, 76, 118), (76, 77, 118), (118, 77, 119), (77, 78, 119), (119, 78, 120), (78, 90, 120), (120, 90, 121), (90, 91, 121), (121, 91, 122), (91, 92, 122), (122, 92, 123), (92, 79, 123), (123, 79, 124), (79, 93, 124), (124, 93, 125), (93, 94, 125), (125, 94, 126), (94, 95, 126), (126, 95, 127), (95, 80, 127), (127, 80, 96)])
me_rim_template.polygons.foreach_set('use_smooth', [True] * 192)
_uv = me_rim_template.uv_layers.new(name='UVTex')
_uv.uv.foreach_set('vector', [0.0, 1.0, 0.03125, 1.0, 0.0, 0.875, 0.0, 0.875, 0.03125, 1.0, 0.03125, 0.875, 0.03125, 1.0, 0.0625, 1.0, 0.03125, 0.875, 0.03125, 0.875, 0.0625, 1.0, 0.0625, 0.875, 0.0625, 1.0, 0.09375, 1.0, 0.0625, 0.875, 0.0625, 0.875, 0.09375, 1.0, 0.09375, 0.875, 0.09375, 1.0, 0.125, 1.0, 0.09375, 0.875, 0.09375, 0.875, 0.125, 1.0, 0.125, 0.875, 0.125, 1.0, 0.1562, 1.0, 0.125, 0.875, 0.125, 0.875, 0.1562, 1.0, 0.1562, 0.875, 0.1562, 1.0, 0.1875, 1.0, 0.1562, 0.875, 0.1562, 0.875, 0.1875, 1.0, 0.1875, 0.875, 0.1875, 1.0, 0.2188, 1.0, 0.1875, 0.875, 0.1875, 0.875, 0.2188, 1.0, 0.2188, 0.875, 0.2188, 1.0, 0.25, 1.0, 0.2188, 0.875, 0.2188, 0.875, 0.25, 1.0, 0.25, 0.875, 0.25, 1.0, 0.2812, 1.0, 0.25, 0.875, 0.25, 0.875, 0.2812, 1.0, 0.2812, 0.875, 0.2812, 1.0, 0.3125, 1.0, 0.2812, 0.875, 0.2812, 0.875, 0.3125, 1.0, 0.3125, 0.875, 0.3125, 1.0, 0.3438, 1.0, 0.3125, 0.875, 0.3125, 0.875, 0.3438, 1.0, 0.3438, 0.875, 0.3438, 1.0, 0.375, 1.0, 0.3438, 0.875, 0.3438, 0.875, 0.375, 1.0, 0.375, 0.875, 0.375, 1.0, 0.4062, 1.0, 0.375, 0.875, 0.375, 0.875, 0.4062, 1.0, 0.4062, 0.875, 0.4062, 1.0, 0.4375, 1.0, 0.4062, 0.875, 0.4062, 0.875, 0.4375, 1.0, 0.4375, 0.875, 0.4375, 1.0, 0.4688, 1.0, 0.4375, 0.875, 0.4375, 0.875, 0.4688, 1.0, 0.4688, 0.875, 0.4688, 1.0, 0.5, 1.0, 0.4688, 0.875, 0.4688, 0.875, 0.5, 1.0, 0.5, 0.875, 0.5, 1.0, 0.5312, 1.0, 0.5, 0.875, 0.5, 0.875, 0.5312, 1.0, 0.5312, 0.875, 0.5312, 1.0, 0.5625, 1.0, 0.5312, 0.875, 0.5312, 0.875, 0.5625, 1.0, 0.5625, 0.875, 0.5625, 1.0, 0.5938, 1.0, 0.5625, 0.875, 0.5625, 0.875, 0.5938, 1.0, 0.5938, 0.875, 0.5938, 1.0, 0.625, 1.0, 0.5938, 0.875, 0.5938, 0.875, 0.625, 1.0, 0.625, 0.875, 0.625, 1.0, 0.6562, 1.0, 0.625, 0.875, 0.625, 0.875, 0.6562, 1.0, 0.6562, 0.875, 0.6562, 1.0, 0.6875, 1.0, 0.6562, 0.875, 0.6562, 0.875, 0.6875, 1.0, 0.6875, 0.875, 0.6875, 1.0, 0.7188, 1.0, 0.6875, 0.875, 0.6875, 0.875, 0.7188, 1.0, 0.7188, 0.875, 0.7188, 1.0, 0.75, 1.0, 0.7188, 0.875, 0.7188, 0.875, 0.75, 1.0, 0.75, 0.875, 0.75, 1.0, 0.7812, 1.0, 0.75, 0.875, 0.75, 0.875, 0.7812, 1.0, 0.7812, 0.875, 0.7812, 1.0, 0.8125, 1.0, 0.7812, 0.875, 0.7812, 0.875, 0.8125, 1.0, 0.8125, 0.875, 0.8125, 1.0, 0.8438, 1.0, 0.8125, 0.875, 0.8125, 0.875, 0.8438, 1.0, 0.8438, 0.875, 0.8438, 1.0, 0.875, 1.0, 0.8438, 0.875, 0.8438, 0.875, 0.875, 1.0, 0.875, 0.875, 0.875, 1.0, 0.9062, 1.0, 0.875, 0.875, 0.875, 0.875, 0.9062, 1.0, 0.9062, 0.875, 0.9062, 1.0, 0.9375, 1.0, 0.9062, 0.875, 0.9062, 0.875, 0.9375, 1.0, 0.9375, 0.875, 0.9375, 1.0, 0.9688, 1.0, 0.9375, 0.875, 0.9375, 0.875, 0.9688, 1.0, 0.9688, 0.875, 0.9688, 1.0, 1.0, 1.0, 0.9688, 0.875, 0.9688, 0.875, 1.0, 1.0, 1.0, 0.875, 0.0, 0.875, 0.03125, 0.875, 0.0, 0.75, 0.0, 0.75, 0.03125, 0.875, 0.03125, 0.75, 0.03125, 0.875, 0.0625, 0.875, 0.03125, 0.75, 0.03125, 0.75, 0.0625, 0.875, 0.0625, 0.75, 0.0625, 0.875, 0.09375, 0.875, 0.0625, 0.75, 0.0625, 0.75, 0.09375, 0.875, 0.09375, 0.75, 0.09375, 0.875, 0.125, 0.875, 0.09375, 0.75, 0.09375, 0.75, 0.125, 0.875, 0.125, 0.75, 0.125, 0.875, 0.1562, 0.875, 0.125, 0.75, 0.125, 0.75, 0.1562, 0.875, 0.1562, 0.75, 0.1562, 0.875, 0.1875, 0.875, 0.1562, 0.75, 0.1562, 0.75, 0.1875, 0.875, 0.1875, 0.75, 0.1875, 0.875, 0.2188, 0.875, 0.1875, 0.75, 0.1875, 0.75, 0.2188, 0.875, 0.2188, 0.75, 0.2188, 0.875, 0.25, 0.875, 0.2188, 0.75, 0.2188, 0.75, 0.25, 0.875, 0.25, 0.75, 0.25, 0.875, 0.2812, 0.875, 0.25, 0.75, 0.25, 0.75, 0.2812, 0.875, 0.2812, 0.75, 0.2812, 0.875, 0.3125, 0.875, 0.2812, 0.75, 0.2812, 0.75, 0.3125, 0.875, 0.3125, 0.75, 0.3125, 0.875, 0.3438, 0.875, 0.3125, 0.75, 0.3125, 0.75, 0.3438, 0.875, 0.3438, 0.75, 0.3438, 0.875, 0.375, 0.875, 0.3438, 0.75, 0.3438, 0.75, 0.375, 0.875, 0.375, 0.75, 0.375, 0.875, 0.4062, 0.875, 0.375, 0.75, 0.375, 0.75, 0.4062, 0.875, 0.4062, 0.75, 0.4062, 0.875, 0.4375, 0.875, 0.4062, 0.75, 0.4062, 0.75, 0.4375, 0.875, 0.4375, 0.75, 0.4375, 0.875, 0.4688, 0.875, 0.4375, 0.75, 0.4375, 0.75, 0.4688, 0.875, 0.4688, 0.75, 0.4688, 0.875, 0.5, 0.875, 0.4688, 0.75, 0.4688, 0.75, 0.5, 0.875, 0.5, 0.75, 0.5, 0.875, 0.5312, 0.875, 0.5, 0.75, 0.5, 0.75, 0.5312, 0.875, 0.5312, 0.75, 0.5312, 0.875, 0.5625, 0.875, 0.5312, 0.75, 0.5312, 0.75, 0.5625, 0.875, 0.5625, 0.75, 0.5625, 0.875, 0.5938, 0.875, 0.5625, 0.75, 0.5625, 0.75, 0.5938, 0.875, 0.5938, 0.75, 0.5938, 0.875, 0.625, 0.875, 0.5938, 0.75, 0.5938, 0.75, 0.625, 0.875, 0.625, 0.75, 0.625, 0.875, 0.6562, 0.875, 0.625, 0.75, 0.625, 0.75, 0.6562, 0.875, 0.6562, 0.75, 0.6562, 0.875, 0.6875, 0.875, 0.6562, 0.75, 0.6562, 0.75, 0.6875, 0.875, 0.6875, 0.75, 0.6875, 0.875, 0.7188, 0.875, 0.6875, 0.75, 0.6875, 0.75, 0.7188, 0.875, 0.7188, 0.75, 0.7188, 0.875, 0.75, 0.875, 0.7188, 0.75, 0.7188, 0.75, 0.75, 0.875, 0.75, 0.75, 0.75, 0.875, 0.7812, 0.875, 0.75, 0.75, 0.75, 0.75, 0.7812, 0.875, 0.7812, 0.75, 0.7812, 0.875, 0.8125, 0.875, 0.7812, 0.75, 0.7812, 0.75, 0.8125, 0.875, 0.8125, 0.75, 0.8125, 0.875, 0.8438, 0.875, 0.8125, 0.75, 0.8125, 0.75, 0.8438, 0.875, 0.8438, 0.75, 0.8438, 0.875, 0.875, 0.875, 0.8438, 0.75, 0.8438, 0.75, 0.875, 0.875, 0.875, 0.75, 0.875, 0.875, 0.9062, 0.875, 0.875, 0.75, 0.875, 0.75, 0.9062, 0.875, 0.9062, 0.75, 0.9062, 0.875, 0.9375, 0.875, 0.9062, 0.75, 0.9062, 0.75, 0.9375, 0.875, 0.9375, 0.75, 0.9375, 0.875, 0.9688, 0.875, 0.9375, 0.75, 0.9375, 0.75, 0.9688, 0.875, 0.9688, 0.75, 0.9688, 0.875, 1.0, 0.875, 0.9688, 0.75, 0.9688, 0.75, 1.0, 0.875, 1.0, 0.75, 0.0, 0.875, 0.03125, 0.875, 0.0, 0.75, 0.0, 0.75, 0.03125, 0.875, 0.03125, 0.75, 0.03125, 0.875, 0.0625, 0.875, 0.03125, 0.75, 0.03125, 0.75, 0.0625, 0.875, 0.0625, 0.75, 0.0625, 0.875, 0.09375, 0.875, 0.0625, 0.75, 0.0625, 0.75, 0.09375, 0.875, 0.09375, 0.75, 0.09375, 0.875, 0.125, 0.875, 0.09375, 0.75, 0.09375, 0.75, 0.125, 0.875, 0.125, 0.75, 0.125, 0.875, 0.1562, 0.875, 0.125, 0.75, 0.125, 0.75, 0.1562, 0.875, 0.1562, 0.75, 0.1562, 0.875, 0.1875, 0.875, 0.1562, 0.75, 0.1562, 0.75, 0.1875, 0.875, 0.1875, 0.75, 0.1875, 0.875, 0.2188, 0.875, 0.1875, 0.75, 0.1875, 0.75, 0.2188, 0.875, 0.2188, 0.75, 0.2188, 0.875, 0.25, 0.875, 0.2188, 0.75, 0.2188, 0.75, 0.25, 0.875, 0.25, 0.75, 0.25, 0.875, 0.2812, 0.875, 0.25, 0.75, 0.25, 0.75, 0.2812, 0.875, 0.2812, 0.75, 0.2812, 0.875, 0.3125, 0.875, 0.2812, 0.75, 0.2812, 0.75, 0.3125, 0.875, 0.3125, 0.75, 0.3125, 0.875, 0.3438, 0.875, 0.3125, 0.75, 0.3125, 0.75, 0.3438, 0.875, 0.3438, 0.75, 0.3438, 0.875, 0.375, 0.875, 0.3438, 0.75, 0.3438, 0.75, 0.375, 0.875, 0.375, 0.75, 0.375, 0.875, 0.4062, 0.875, 0.375, 0.75, 0.375, 0.75, 0.4062, 0.875, 0.4062, 0.75, 0.4062, 0.875, 0.4375, 0.875, 0.4062, 0.75, 0.4062, 0.75, 0.4375, 0.875, 0.4375, 0.75, 0.4375, 0.875, 0.4688, 0.875, 0.4375, 0.75, 0.4375, 0.75, 0.4688, 0.875, 0.4688, 0.75, 0.4688, 0.875, 0.5, 0.875, 0.4688, 0.75, 0.4688, 0.75, 0.5, 0.875, 0.5, 0.75, 0.5, 0.875, 0.5312, 0.875, 0.5, 0.75, 0.5, 0.75, 0.5312, 0.875, 0.5312, 0.75, 0.5312, 0.875, 0.5625, 0.875, 0.5312, 0.75, 0.5312, 0.75, 0.5625, 0.875, 0.5625, 0.75, 0.5625, 0.875, 0.5938, 0.875, 0.5625, 0.75, 0.5625, 0.75, 0.5938, 0.875, 0.5938, 0.75, 0.5938, 0.875, 0.625, 0.875, 0.5938, 0.75, 0.5938, 0.75, 0.625, 0.875, 0.625, 0.75, 0.625, 0.875, 0.6562, 0.875, 0.625, 0.75, 0.625, 0.75, 0.6562, 0.875, 0.6562, 0.75, 0.6562, 0.875, 0.6875, 0.875, 0.6562, 0.75, 0.6562, 0.75, 0.6875, 0.875, 0.6875, 0.75, 0.6875, 0.875, 0.7188, 0.875, 0.6875, 0.75, 0.6875, 0.75, 0.7188, 0.875, 0.7188, 0.75, 0.7188, 0.875, 0.75, 0.875, 0.7188, 0.75, 0.7188, 0.75, 0.75, 0.875, 0.75, 0.75, 0.75, 0.875, 0.7812, 0.875, 0.75, 0.75, 0.75, 0.75, 0.7812, 0.875, 0.7812, 0.75, 0.7812, 0.875, 0.8125, 0.875, 0.7812, 0.75, 0.7812, 0.75, 0.8125, 0.875, 0.8125, 0.75, 0.8125, 0.875, 0.8438, 0.875, 0.8125, 0.75, 0.8125, 0.75, 0.8438, 0.875, 0.8438, 0.75, 0.8438, 0.875, 0.875, 0.875, 0.8438, 0.75, 0.8438, 0.75, 0.875, 0.875, 0.875, 0.75, 0.875, 0.875, 0.9062, 0.875, 0.875, 0.75, 0.875, 0.75, 0.9062, 0.875, 0.9062, 0.75, 0.9062, 0.875, 0.9375, 0.875, 0.9062, 0.75, 0.9062, 0.75, 0.9375, 0.875, 0.9375, 0.75, 0.9375, 0.875, 0.9688, 0.875, 0.9375, 0.75, 0.9375, 0.75, 0.9688, 0.875, 0.9688, 0.75, 0.9688, 0.875, 1.0, 0.875, 0.9688, 0.75, 0.9688, 0.75, 1.0, 0.875, 1.0, 0.75])
me_rim_template.materials.append(None)
me_rim_template.use_remesh_preserve_volume = False
me_rim_template.use_remesh_preserve_attributes = False
me_rim_template.use_mirror_vertex_groups = False
me_rim_template.update()

# ---- objects
ob_lamp = bpy.data.objects.new('Lamp', light_lamp)
ob_wheel_rear_joe = bpy.data.objects.new('wheel_rear.joe', me_mesh_001)
ob_rim_template = bpy.data.objects.new('rim_template', me_rim_template)

# ---- transforms, parenting, visibility, modifiers, constraints
ob_lamp.location = (-1.071, 0.0, 0.0)
ob_lamp.lock_rotations_4d = False
ob_lamp.empty_display_type = 'ARROWS'
ob_lamp.lineart.crease_threshold = 0.0
ob_wheel_rear_joe.location = (0.03009, 0.0, 0.0)
ob_wheel_rear_joe.scale = (2.464, 2.464, 2.464)
ob_wheel_rear_joe.lock_rotations_4d = False
ob_wheel_rear_joe.empty_display_type = 'ARROWS'
ob_wheel_rear_joe.lineart.crease_threshold = 0.0
ob_rim_template.location = (0.0, 0.0, 0.0)
ob_rim_template.scale = (0.5539, 0.9996, 0.9996)
ob_rim_template.lock_rotations_4d = False
ob_rim_template.empty_display_type = 'ARROWS'
ob_rim_template.lineart.crease_threshold = 0.0
_m = ob_rim_template.modifiers.new('EdgeSplit', 'EDGE_SPLIT')

# ---- collection membership
col_collection_1.objects.link(ob_lamp)
col_collection_1.objects.link(ob_wheel_rear_joe)
col_collection_1.objects.link(ob_rim_template)

# ---- scene / render settings (as saved in the file)
scene.frame_start = 1; scene.frame_end = 250; scene.frame_set(1)
scene.render.engine = 'BLENDER_EEVEE_NEXT'
scene.render.image_settings.file_format = 'JPEG'
scene.render.image_settings.color_mode = 'RGB'
scene.render.image_settings.compression = 90
scene.render.resolution_x = 800
scene.render.resolution_y = 600
scene.render.pixel_aspect_x = 100.0
scene.render.pixel_aspect_y = 100.0
scene.render.fps = 25
scene.render.dither_intensity = 0.0
scene.render.use_compositing = False
scene.render.use_sequencer = False
scene.render.bake_margin = 2
scene.render.bake_bias = 0.0
scene.render.use_stamp_time = False
scene.render.use_stamp_date = False
scene.render.use_stamp_frame = False
scene.render.use_stamp_camera = False
scene.render.use_stamp_scene = False
scene.render.use_stamp_filename = False
scene.render.use_stamp_render_time = False
scene.render.stamp_font_size = 0
scene.cycles.use_denoising = False
scene.cycles.samples = 10
scene.cycles.sampling_pattern = 'TABULATED_SOBOL'
scene.cycles.light_sampling_threshold = 0.0
scene.cycles.use_adaptive_sampling = False
scene.cycles.use_light_tree = False
scene.cycles.blur_glossy = 0.0
scene.cycles.volume_bounces = 1
scene.cycles.pixel_filter_type = 'GAUSSIAN'
scene.cycles.sample_clamp_indirect = 0.0
scene.view_settings.view_transform = 'Raw'
bpy.context.view_layer.update()

# ---- added for rendering (the .blend has no active camera): camera
cam_auto = bpy.data.cameras.new('AutoCamera')
cam_auto.lens = 50.0
cam_auto.sensor_width = 36.0
cam_auto.clip_end = 1000.0
ob_auto_camera = bpy.data.objects.new('AutoCamera', cam_auto)
scene.collection.objects.link(ob_auto_camera)
ob_auto_camera.location = (1.67185, -1.75689, 1.17162)
ob_auto_camera.rotation_euler = (1.09748, -7.21219e-08, 0.694738)
scene.camera = ob_auto_camera
bpy.context.view_layer.update()
